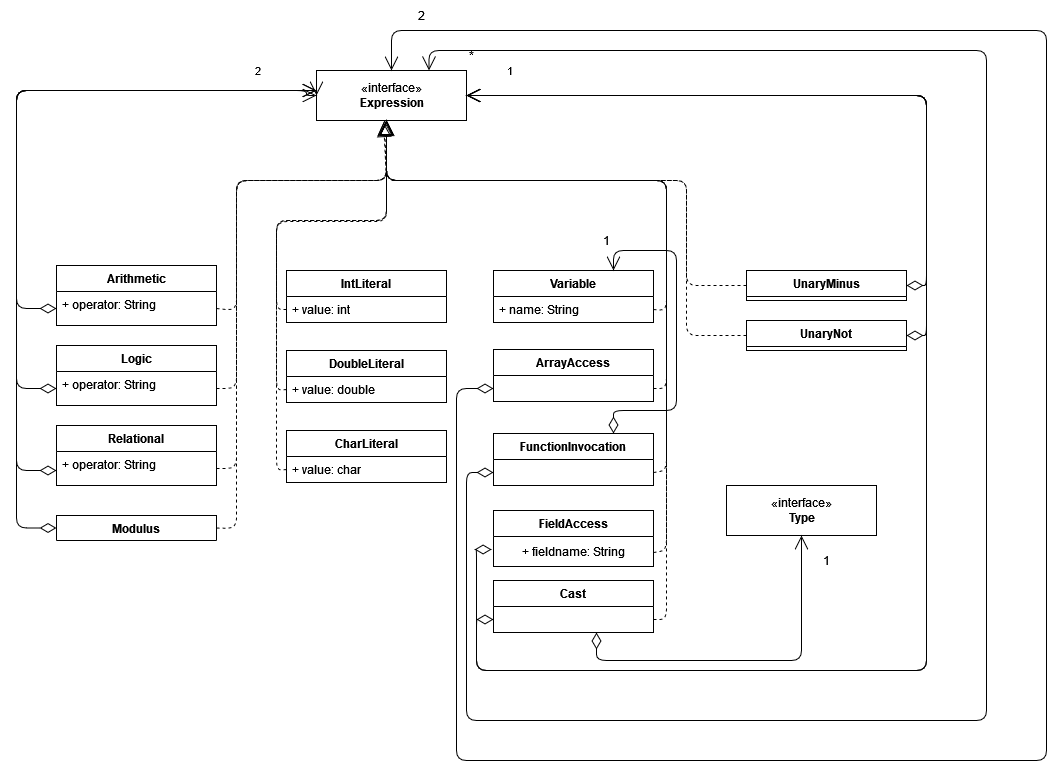

The diagram above was exported from draw.io. Its source (the exported page's mxGraphModel, read from the mxfile embedded in the PNG):
<mxGraphModel dx="840" dy="749" grid="1" gridSize="10" guides="1" tooltips="1" connect="1" arrows="1" fold="1" page="1" pageScale="1" pageWidth="827" pageHeight="1169" math="0" shadow="0">
  <root>
    <mxCell id="0" />
    <mxCell id="1" parent="0" />
    <mxCell id="mv9GlU9E5S_IzzyXSy18-1" value="IntLiteral" style="swimlane;fontStyle=1;align=center;verticalAlign=top;childLayout=stackLayout;horizontal=1;startSize=26;horizontalStack=0;resizeParent=1;resizeParentMax=0;resizeLast=0;collapsible=1;marginBottom=0;" parent="1" vertex="1">
      <mxGeometry x="290" y="590" width="160" height="52" as="geometry" />
    </mxCell>
    <mxCell id="mv9GlU9E5S_IzzyXSy18-2" value="+ value: int" style="text;strokeColor=none;fillColor=none;align=left;verticalAlign=top;spacingLeft=4;spacingRight=4;overflow=hidden;rotatable=0;points=[[0,0.5],[1,0.5]];portConstraint=eastwest;" parent="mv9GlU9E5S_IzzyXSy18-1" vertex="1">
      <mxGeometry y="26" width="160" height="26" as="geometry" />
    </mxCell>
    <mxCell id="mv9GlU9E5S_IzzyXSy18-5" value="Variable" style="swimlane;fontStyle=1;align=center;verticalAlign=top;childLayout=stackLayout;horizontal=1;startSize=26;horizontalStack=0;resizeParent=1;resizeParentMax=0;resizeLast=0;collapsible=1;marginBottom=0;" parent="1" vertex="1">
      <mxGeometry x="497" y="590" width="160" height="52" as="geometry" />
    </mxCell>
    <mxCell id="mv9GlU9E5S_IzzyXSy18-6" value="+ name: String" style="text;strokeColor=none;fillColor=none;align=left;verticalAlign=top;spacingLeft=4;spacingRight=4;overflow=hidden;rotatable=0;points=[[0,0.5],[1,0.5]];portConstraint=eastwest;" parent="mv9GlU9E5S_IzzyXSy18-5" vertex="1">
      <mxGeometry y="26" width="160" height="26" as="geometry" />
    </mxCell>
    <mxCell id="mv9GlU9E5S_IzzyXSy18-8" value="Arithmetic" style="swimlane;fontStyle=1;align=center;verticalAlign=top;childLayout=stackLayout;horizontal=1;startSize=26;horizontalStack=0;resizeParent=1;resizeParentMax=0;resizeLast=0;collapsible=1;marginBottom=0;" parent="1" vertex="1">
      <mxGeometry x="60" y="585" width="160" height="60" as="geometry" />
    </mxCell>
    <mxCell id="mv9GlU9E5S_IzzyXSy18-9" value="+ operator: String&#10;" style="text;strokeColor=none;fillColor=none;align=left;verticalAlign=top;spacingLeft=4;spacingRight=4;overflow=hidden;rotatable=0;points=[[0,0.5],[1,0.5]];portConstraint=eastwest;" parent="mv9GlU9E5S_IzzyXSy18-8" vertex="1">
      <mxGeometry y="26" width="160" height="34" as="geometry" />
    </mxCell>
    <mxCell id="mv9GlU9E5S_IzzyXSy18-15" value="«interface»&lt;br&gt;&lt;b&gt;Expression&lt;/b&gt;" style="html=1;" parent="1" vertex="1">
      <mxGeometry x="320" y="390" width="150" height="50" as="geometry" />
    </mxCell>
    <mxCell id="mv9GlU9E5S_IzzyXSy18-16" value="2" style="endArrow=open;html=1;endSize=12;startArrow=diamondThin;startSize=14;startFill=0;edgeStyle=orthogonalEdgeStyle;align=left;verticalAlign=bottom;exitX=0;exitY=0.5;exitDx=0;exitDy=0;" parent="1" source="mv9GlU9E5S_IzzyXSy18-9" edge="1">
      <mxGeometry x="0.7734" y="10" relative="1" as="geometry">
        <mxPoint x="180" y="584" as="sourcePoint" />
        <mxPoint x="320" y="410" as="targetPoint" />
        <mxPoint as="offset" />
        <Array as="points">
          <mxPoint x="20" y="628" />
          <mxPoint x="20" y="410" />
        </Array>
      </mxGeometry>
    </mxCell>
    <mxCell id="mv9GlU9E5S_IzzyXSy18-18" value="" style="endArrow=block;dashed=1;endFill=0;endSize=12;html=1;exitX=1;exitY=0.5;exitDx=0;exitDy=0;" parent="1" source="mv9GlU9E5S_IzzyXSy18-9" edge="1">
      <mxGeometry width="160" relative="1" as="geometry">
        <mxPoint x="180" y="540" as="sourcePoint" />
        <mxPoint x="390" y="440" as="targetPoint" />
        <Array as="points">
          <mxPoint x="240" y="630" />
          <mxPoint x="240" y="500" />
          <mxPoint x="390" y="500" />
        </Array>
      </mxGeometry>
    </mxCell>
    <mxCell id="mv9GlU9E5S_IzzyXSy18-19" value="" style="endArrow=block;dashed=1;endFill=0;endSize=12;html=1;exitX=0;exitY=0.5;exitDx=0;exitDy=0;" parent="1" source="mv9GlU9E5S_IzzyXSy18-2" edge="1">
      <mxGeometry width="160" relative="1" as="geometry">
        <mxPoint x="80" y="940" as="sourcePoint" />
        <mxPoint x="390" y="440" as="targetPoint" />
        <Array as="points">
          <mxPoint x="280" y="629" />
          <mxPoint x="280" y="540" />
          <mxPoint x="390" y="540" />
        </Array>
      </mxGeometry>
    </mxCell>
    <mxCell id="mv9GlU9E5S_IzzyXSy18-20" value="" style="endArrow=block;dashed=1;endFill=0;endSize=12;html=1;exitX=1;exitY=0.5;exitDx=0;exitDy=0;" parent="1" source="mv9GlU9E5S_IzzyXSy18-6" edge="1">
      <mxGeometry width="160" relative="1" as="geometry">
        <mxPoint x="90" y="950" as="sourcePoint" />
        <mxPoint x="390" y="440" as="targetPoint" />
        <Array as="points">
          <mxPoint x="670" y="630" />
          <mxPoint x="670" y="500" />
          <mxPoint x="390" y="500" />
        </Array>
      </mxGeometry>
    </mxCell>
    <mxCell id="mv9GlU9E5S_IzzyXSy18-22" value="UnaryMinus" style="swimlane;fontStyle=1;align=center;verticalAlign=top;childLayout=stackLayout;horizontal=1;startSize=26;horizontalStack=0;resizeParent=1;resizeParentMax=0;resizeLast=0;collapsible=1;marginBottom=0;" parent="1" vertex="1">
      <mxGeometry x="750" y="590" width="160" height="30" as="geometry" />
    </mxCell>
    <mxCell id="mv9GlU9E5S_IzzyXSy18-24" value="" style="endArrow=block;dashed=1;endFill=0;endSize=12;html=1;exitX=0;exitY=0.5;exitDx=0;exitDy=0;entryX=0.453;entryY=1;entryDx=0;entryDy=0;entryPerimeter=0;" parent="1" source="mv9GlU9E5S_IzzyXSy18-22" target="mv9GlU9E5S_IzzyXSy18-15" edge="1">
      <mxGeometry width="160" relative="1" as="geometry">
        <mxPoint x="690" y="550" as="sourcePoint" />
        <mxPoint x="400" y="450" as="targetPoint" />
        <Array as="points">
          <mxPoint x="690" y="605" />
          <mxPoint x="690" y="500" />
          <mxPoint x="390" y="500" />
        </Array>
      </mxGeometry>
    </mxCell>
    <mxCell id="mv9GlU9E5S_IzzyXSy18-25" value="1" style="endArrow=open;html=1;endSize=12;startArrow=diamondThin;startSize=14;startFill=0;edgeStyle=orthogonalEdgeStyle;align=left;verticalAlign=bottom;exitX=1;exitY=0.5;exitDx=0;exitDy=0;entryX=1;entryY=0.5;entryDx=0;entryDy=0;" parent="1" source="mv9GlU9E5S_IzzyXSy18-22" target="mv9GlU9E5S_IzzyXSy18-15" edge="1">
      <mxGeometry x="0.8835" y="-15" relative="1" as="geometry">
        <mxPoint x="110" y="685" as="sourcePoint" />
        <mxPoint x="510" y="400" as="targetPoint" />
        <mxPoint as="offset" />
        <Array as="points">
          <mxPoint x="930" y="605" />
          <mxPoint x="930" y="415" />
        </Array>
      </mxGeometry>
    </mxCell>
    <mxCell id="Hj44rhY80-4QVN7d03Nc-1" value="DoubleLiteral" style="swimlane;fontStyle=1;align=center;verticalAlign=top;childLayout=stackLayout;horizontal=1;startSize=26;horizontalStack=0;resizeParent=1;resizeParentMax=0;resizeLast=0;collapsible=1;marginBottom=0;" parent="1" vertex="1">
      <mxGeometry x="290" y="670" width="160" height="52" as="geometry" />
    </mxCell>
    <mxCell id="Hj44rhY80-4QVN7d03Nc-2" value="+ value: double" style="text;strokeColor=none;fillColor=none;align=left;verticalAlign=top;spacingLeft=4;spacingRight=4;overflow=hidden;rotatable=0;points=[[0,0.5],[1,0.5]];portConstraint=eastwest;" parent="Hj44rhY80-4QVN7d03Nc-1" vertex="1">
      <mxGeometry y="26" width="160" height="26" as="geometry" />
    </mxCell>
    <mxCell id="Hj44rhY80-4QVN7d03Nc-3" value="CharLiteral" style="swimlane;fontStyle=1;align=center;verticalAlign=top;childLayout=stackLayout;horizontal=1;startSize=26;horizontalStack=0;resizeParent=1;resizeParentMax=0;resizeLast=0;collapsible=1;marginBottom=0;" parent="1" vertex="1">
      <mxGeometry x="290" y="750" width="160" height="52" as="geometry" />
    </mxCell>
    <mxCell id="Hj44rhY80-4QVN7d03Nc-4" value="+ value: char" style="text;strokeColor=none;fillColor=none;align=left;verticalAlign=top;spacingLeft=4;spacingRight=4;overflow=hidden;rotatable=0;points=[[0,0.5],[1,0.5]];portConstraint=eastwest;" parent="Hj44rhY80-4QVN7d03Nc-3" vertex="1">
      <mxGeometry y="26" width="160" height="26" as="geometry" />
    </mxCell>
    <mxCell id="Hj44rhY80-4QVN7d03Nc-5" value="" style="endArrow=block;dashed=1;endFill=0;endSize=12;html=1;exitX=0;exitY=0.5;exitDx=0;exitDy=0;" parent="1" source="Hj44rhY80-4QVN7d03Nc-4" edge="1">
      <mxGeometry width="160" relative="1" as="geometry">
        <mxPoint x="140" y="680" as="sourcePoint" />
        <mxPoint x="390" y="440" as="targetPoint" />
        <Array as="points">
          <mxPoint x="280" y="790" />
          <mxPoint x="280" y="540" />
          <mxPoint x="390" y="540" />
        </Array>
      </mxGeometry>
    </mxCell>
    <mxCell id="Hj44rhY80-4QVN7d03Nc-6" value="" style="endArrow=block;dashed=1;endFill=0;endSize=12;html=1;exitX=0;exitY=0.5;exitDx=0;exitDy=0;" parent="1" source="Hj44rhY80-4QVN7d03Nc-2" edge="1">
      <mxGeometry width="160" relative="1" as="geometry">
        <mxPoint x="310" y="790" as="sourcePoint" />
        <mxPoint x="390" y="441" as="targetPoint" />
        <Array as="points">
          <mxPoint x="280" y="710" />
          <mxPoint x="280" y="541" />
          <mxPoint x="390" y="541" />
        </Array>
      </mxGeometry>
    </mxCell>
    <mxCell id="Hj44rhY80-4QVN7d03Nc-10" value="UnaryNot" style="swimlane;fontStyle=1;align=center;verticalAlign=top;childLayout=stackLayout;horizontal=1;startSize=26;horizontalStack=0;resizeParent=1;resizeParentMax=0;resizeLast=0;collapsible=1;marginBottom=0;" parent="1" vertex="1">
      <mxGeometry x="750" y="640" width="160" height="30" as="geometry" />
    </mxCell>
    <mxCell id="Hj44rhY80-4QVN7d03Nc-11" value="" style="endArrow=open;html=1;endSize=12;startArrow=diamondThin;startSize=14;startFill=0;edgeStyle=orthogonalEdgeStyle;align=left;verticalAlign=bottom;exitX=1;exitY=0.5;exitDx=0;exitDy=0;entryX=1;entryY=0.5;entryDx=0;entryDy=0;" parent="1" source="Hj44rhY80-4QVN7d03Nc-10" target="mv9GlU9E5S_IzzyXSy18-15" edge="1">
      <mxGeometry x="0.8835" y="-15" relative="1" as="geometry">
        <mxPoint x="837" y="485" as="sourcePoint" />
        <mxPoint x="480" y="425" as="targetPoint" />
        <mxPoint as="offset" />
        <Array as="points">
          <mxPoint x="930" y="655" />
          <mxPoint x="930" y="415" />
        </Array>
      </mxGeometry>
    </mxCell>
    <mxCell id="Hj44rhY80-4QVN7d03Nc-12" value="" style="endArrow=block;dashed=1;endFill=0;endSize=12;html=1;exitX=0;exitY=0.5;exitDx=0;exitDy=0;entryX=0.5;entryY=1;entryDx=0;entryDy=0;" parent="1" source="Hj44rhY80-4QVN7d03Nc-10" edge="1">
      <mxGeometry width="160" relative="1" as="geometry">
        <mxPoint x="742" y="460" as="sourcePoint" />
        <mxPoint x="390" y="440" as="targetPoint" />
        <Array as="points">
          <mxPoint x="690" y="655" />
          <mxPoint x="690" y="500" />
          <mxPoint x="390" y="500" />
        </Array>
      </mxGeometry>
    </mxCell>
    <mxCell id="Hj44rhY80-4QVN7d03Nc-13" value="Logic" style="swimlane;fontStyle=1;align=center;verticalAlign=top;childLayout=stackLayout;horizontal=1;startSize=26;horizontalStack=0;resizeParent=1;resizeParentMax=0;resizeLast=0;collapsible=1;marginBottom=0;" parent="1" vertex="1">
      <mxGeometry x="60" y="665" width="160" height="60" as="geometry" />
    </mxCell>
    <mxCell id="Hj44rhY80-4QVN7d03Nc-14" value="+ operator: String&#10;" style="text;strokeColor=none;fillColor=none;align=left;verticalAlign=top;spacingLeft=4;spacingRight=4;overflow=hidden;rotatable=0;points=[[0,0.5],[1,0.5]];portConstraint=eastwest;" parent="Hj44rhY80-4QVN7d03Nc-13" vertex="1">
      <mxGeometry y="26" width="160" height="34" as="geometry" />
    </mxCell>
    <mxCell id="Hj44rhY80-4QVN7d03Nc-15" value="" style="endArrow=open;html=1;endSize=12;startArrow=diamondThin;startSize=14;startFill=0;edgeStyle=orthogonalEdgeStyle;align=left;verticalAlign=bottom;exitX=0;exitY=0.5;exitDx=0;exitDy=0;" parent="1" source="Hj44rhY80-4QVN7d03Nc-14" edge="1">
      <mxGeometry x="0.875" y="10" relative="1" as="geometry">
        <mxPoint x="110" y="513" as="sourcePoint" />
        <mxPoint x="320" y="410" as="targetPoint" />
        <mxPoint as="offset" />
        <Array as="points">
          <mxPoint x="20" y="708" />
          <mxPoint x="20" y="410" />
        </Array>
      </mxGeometry>
    </mxCell>
    <mxCell id="Hj44rhY80-4QVN7d03Nc-16" value="Relational" style="swimlane;fontStyle=1;align=center;verticalAlign=top;childLayout=stackLayout;horizontal=1;startSize=26;horizontalStack=0;resizeParent=1;resizeParentMax=0;resizeLast=0;collapsible=1;marginBottom=0;" parent="1" vertex="1">
      <mxGeometry x="60" y="745" width="160" height="60" as="geometry" />
    </mxCell>
    <mxCell id="Hj44rhY80-4QVN7d03Nc-17" value="+ operator: String&#10;" style="text;strokeColor=none;fillColor=none;align=left;verticalAlign=top;spacingLeft=4;spacingRight=4;overflow=hidden;rotatable=0;points=[[0,0.5],[1,0.5]];portConstraint=eastwest;" parent="Hj44rhY80-4QVN7d03Nc-16" vertex="1">
      <mxGeometry y="26" width="160" height="34" as="geometry" />
    </mxCell>
    <mxCell id="Hj44rhY80-4QVN7d03Nc-18" value="" style="endArrow=open;html=1;endSize=12;startArrow=diamondThin;startSize=14;startFill=0;edgeStyle=orthogonalEdgeStyle;align=left;verticalAlign=bottom;exitX=0;exitY=0.75;exitDx=0;exitDy=0;entryX=0;entryY=0.5;entryDx=0;entryDy=0;" parent="1" source="Hj44rhY80-4QVN7d03Nc-16" target="mv9GlU9E5S_IzzyXSy18-15" edge="1">
      <mxGeometry x="0.875" y="10" relative="1" as="geometry">
        <mxPoint x="110" y="593" as="sourcePoint" />
        <mxPoint x="330" y="420" as="targetPoint" />
        <mxPoint as="offset" />
        <Array as="points">
          <mxPoint x="20" y="790" />
          <mxPoint x="20" y="410" />
          <mxPoint x="320" y="410" />
        </Array>
      </mxGeometry>
    </mxCell>
    <mxCell id="Hj44rhY80-4QVN7d03Nc-19" value="" style="endArrow=block;dashed=1;endFill=0;endSize=12;html=1;exitX=1;exitY=0.5;exitDx=0;exitDy=0;" parent="1" source="Hj44rhY80-4QVN7d03Nc-14" edge="1">
      <mxGeometry width="160" relative="1" as="geometry">
        <mxPoint x="230" y="638" as="sourcePoint" />
        <mxPoint x="390" y="440" as="targetPoint" />
        <Array as="points">
          <mxPoint x="240" y="708" />
          <mxPoint x="240" y="500" />
          <mxPoint x="390" y="500" />
        </Array>
      </mxGeometry>
    </mxCell>
    <mxCell id="Hj44rhY80-4QVN7d03Nc-20" value="" style="endArrow=block;dashed=1;endFill=0;endSize=12;html=1;exitX=1;exitY=0.5;exitDx=0;exitDy=0;" parent="1" source="Hj44rhY80-4QVN7d03Nc-17" edge="1">
      <mxGeometry width="160" relative="1" as="geometry">
        <mxPoint x="240" y="648" as="sourcePoint" />
        <mxPoint x="390" y="440" as="targetPoint" />
        <Array as="points">
          <mxPoint x="240" y="788" />
          <mxPoint x="240" y="500" />
          <mxPoint x="390" y="500" />
        </Array>
      </mxGeometry>
    </mxCell>
    <mxCell id="Hj44rhY80-4QVN7d03Nc-21" value="ArrayAccess" style="swimlane;fontStyle=1;align=center;verticalAlign=top;childLayout=stackLayout;horizontal=1;startSize=26;horizontalStack=0;resizeParent=1;resizeParentMax=0;resizeLast=0;collapsible=1;marginBottom=0;" parent="1" vertex="1">
      <mxGeometry x="497" y="669" width="160" height="52" as="geometry" />
    </mxCell>
    <mxCell id="Hj44rhY80-4QVN7d03Nc-23" value="FunctionInvocation" style="swimlane;fontStyle=1;align=center;verticalAlign=top;childLayout=stackLayout;horizontal=1;startSize=26;horizontalStack=0;resizeParent=1;resizeParentMax=0;resizeLast=0;collapsible=1;marginBottom=0;" parent="1" vertex="1">
      <mxGeometry x="497" y="753" width="160" height="52" as="geometry" />
    </mxCell>
    <mxCell id="Hj44rhY80-4QVN7d03Nc-25" value="FieldAccess" style="swimlane;fontStyle=1;align=center;verticalAlign=top;childLayout=stackLayout;horizontal=1;startSize=26;horizontalStack=0;resizeParent=1;resizeParentMax=0;resizeLast=0;collapsible=1;marginBottom=0;" parent="1" vertex="1">
      <mxGeometry x="497" y="830" width="160" height="56" as="geometry" />
    </mxCell>
    <mxCell id="Hj44rhY80-4QVN7d03Nc-33" value="+ fieldname: String" style="text;html=1;align=center;verticalAlign=middle;resizable=0;points=[];autosize=1;strokeColor=none;fillColor=none;" parent="Hj44rhY80-4QVN7d03Nc-25" vertex="1">
      <mxGeometry y="26" width="160" height="30" as="geometry" />
    </mxCell>
    <mxCell id="Hj44rhY80-4QVN7d03Nc-26" value="Cast" style="swimlane;fontStyle=1;align=center;verticalAlign=top;childLayout=stackLayout;horizontal=1;startSize=26;horizontalStack=0;resizeParent=1;resizeParentMax=0;resizeLast=0;collapsible=1;marginBottom=0;" parent="1" vertex="1">
      <mxGeometry x="497" y="900" width="160" height="52" as="geometry" />
    </mxCell>
    <mxCell id="Hj44rhY80-4QVN7d03Nc-27" value="" style="endArrow=block;dashed=1;endFill=0;endSize=12;html=1;exitX=1;exitY=0.75;exitDx=0;exitDy=0;" parent="1" source="Hj44rhY80-4QVN7d03Nc-21" edge="1">
      <mxGeometry width="160" relative="1" as="geometry">
        <mxPoint x="667" y="639" as="sourcePoint" />
        <mxPoint x="390" y="440" as="targetPoint" />
        <Array as="points">
          <mxPoint x="670" y="708" />
          <mxPoint x="670" y="500" />
          <mxPoint x="390" y="500" />
        </Array>
      </mxGeometry>
    </mxCell>
    <mxCell id="Hj44rhY80-4QVN7d03Nc-28" value="" style="endArrow=block;dashed=1;endFill=0;endSize=12;html=1;exitX=1;exitY=0.75;exitDx=0;exitDy=0;" parent="1" source="Hj44rhY80-4QVN7d03Nc-23" edge="1">
      <mxGeometry width="160" relative="1" as="geometry">
        <mxPoint x="677" y="649" as="sourcePoint" />
        <mxPoint x="390" y="440" as="targetPoint" />
        <Array as="points">
          <mxPoint x="670" y="790" />
          <mxPoint x="670" y="500" />
          <mxPoint x="390" y="500" />
        </Array>
      </mxGeometry>
    </mxCell>
    <mxCell id="Hj44rhY80-4QVN7d03Nc-29" value="" style="endArrow=block;dashed=1;endFill=0;endSize=12;html=1;exitX=1;exitY=0.75;exitDx=0;exitDy=0;" parent="1" source="Hj44rhY80-4QVN7d03Nc-25" edge="1">
      <mxGeometry width="160" relative="1" as="geometry">
        <mxPoint x="687" y="659" as="sourcePoint" />
        <mxPoint x="390" y="440" as="targetPoint" />
        <Array as="points">
          <mxPoint x="670" y="870" />
          <mxPoint x="670" y="500" />
          <mxPoint x="390" y="500" />
        </Array>
      </mxGeometry>
    </mxCell>
    <mxCell id="Hj44rhY80-4QVN7d03Nc-30" value="" style="endArrow=block;dashed=1;endFill=0;endSize=12;html=1;exitX=1;exitY=0.75;exitDx=0;exitDy=0;" parent="1" source="Hj44rhY80-4QVN7d03Nc-26" edge="1">
      <mxGeometry width="160" relative="1" as="geometry">
        <mxPoint x="697" y="669" as="sourcePoint" />
        <mxPoint x="390" y="440" as="targetPoint" />
        <Array as="points">
          <mxPoint x="670" y="939" />
          <mxPoint x="670" y="820" />
          <mxPoint x="670" y="500" />
          <mxPoint x="390" y="500" />
        </Array>
      </mxGeometry>
    </mxCell>
    <mxCell id="Hj44rhY80-4QVN7d03Nc-31" value="" style="endArrow=open;html=1;endSize=12;startArrow=diamondThin;startSize=14;startFill=0;edgeStyle=orthogonalEdgeStyle;align=left;verticalAlign=bottom;exitX=0;exitY=0.75;exitDx=0;exitDy=0;entryX=0.5;entryY=0;entryDx=0;entryDy=0;" parent="1" source="Hj44rhY80-4QVN7d03Nc-21" target="mv9GlU9E5S_IzzyXSy18-15" edge="1">
      <mxGeometry x="0.875" y="10" relative="1" as="geometry">
        <mxPoint x="70" y="800" as="sourcePoint" />
        <mxPoint x="330" y="425" as="targetPoint" />
        <mxPoint as="offset" />
        <Array as="points">
          <mxPoint x="460" y="708" />
          <mxPoint x="460" y="1080" />
          <mxPoint x="1050" y="1080" />
          <mxPoint x="1050" y="350" />
          <mxPoint x="395" y="350" />
        </Array>
      </mxGeometry>
    </mxCell>
    <mxCell id="Hj44rhY80-4QVN7d03Nc-32" value="2" style="text;html=1;align=center;verticalAlign=middle;resizable=0;points=[];autosize=1;strokeColor=none;fillColor=none;" parent="1" vertex="1">
      <mxGeometry x="410" y="320" width="30" height="30" as="geometry" />
    </mxCell>
    <mxCell id="Hj44rhY80-4QVN7d03Nc-34" value="" style="endArrow=open;html=1;endSize=12;startArrow=diamondThin;startSize=14;startFill=0;edgeStyle=orthogonalEdgeStyle;align=left;verticalAlign=bottom;exitX=-0.012;exitY=0.433;exitDx=0;exitDy=0;entryX=1;entryY=0.5;entryDx=0;entryDy=0;exitPerimeter=0;" parent="1" source="Hj44rhY80-4QVN7d03Nc-33" target="mv9GlU9E5S_IzzyXSy18-15" edge="1">
      <mxGeometry x="0.8835" y="-15" relative="1" as="geometry">
        <mxPoint x="920" y="665" as="sourcePoint" />
        <mxPoint x="470" y="410" as="targetPoint" />
        <mxPoint as="offset" />
        <Array as="points">
          <mxPoint x="480" y="869" />
          <mxPoint x="480" y="990" />
          <mxPoint x="930" y="990" />
          <mxPoint x="930" y="415" />
        </Array>
      </mxGeometry>
    </mxCell>
    <mxCell id="Hj44rhY80-4QVN7d03Nc-35" value="" style="endArrow=open;html=1;endSize=12;startArrow=diamondThin;startSize=14;startFill=0;edgeStyle=orthogonalEdgeStyle;align=left;verticalAlign=bottom;exitX=0;exitY=0.75;exitDx=0;exitDy=0;entryX=1;entryY=0.5;entryDx=0;entryDy=0;" parent="1" source="Hj44rhY80-4QVN7d03Nc-26" target="mv9GlU9E5S_IzzyXSy18-15" edge="1">
      <mxGeometry x="0.8835" y="-15" relative="1" as="geometry">
        <mxPoint x="505.0799999999999" y="878.99" as="sourcePoint" />
        <mxPoint x="480" y="425" as="targetPoint" />
        <mxPoint as="offset" />
        <Array as="points">
          <mxPoint x="480" y="939" />
          <mxPoint x="480" y="990" />
          <mxPoint x="930" y="990" />
          <mxPoint x="930" y="415" />
        </Array>
      </mxGeometry>
    </mxCell>
    <mxCell id="Hj44rhY80-4QVN7d03Nc-36" value="«interface»&lt;br&gt;&lt;b&gt;Type&lt;/b&gt;" style="html=1;" parent="1" vertex="1">
      <mxGeometry x="730" y="805" width="150" height="50" as="geometry" />
    </mxCell>
    <mxCell id="Hj44rhY80-4QVN7d03Nc-37" value="" style="endArrow=open;html=1;endSize=12;startArrow=diamondThin;startSize=14;startFill=0;edgeStyle=orthogonalEdgeStyle;align=left;verticalAlign=bottom;entryX=0.5;entryY=1;entryDx=0;entryDy=0;" parent="1" target="Hj44rhY80-4QVN7d03Nc-36" edge="1">
      <mxGeometry x="0.8835" y="-15" relative="1" as="geometry">
        <mxPoint x="600" y="952" as="sourcePoint" />
        <mxPoint x="480" y="425" as="targetPoint" />
        <mxPoint as="offset" />
        <Array as="points">
          <mxPoint x="600" y="952" />
          <mxPoint x="600" y="980" />
          <mxPoint x="805" y="980" />
        </Array>
      </mxGeometry>
    </mxCell>
    <mxCell id="Hj44rhY80-4QVN7d03Nc-38" value="1" style="text;html=1;align=center;verticalAlign=middle;resizable=0;points=[];autosize=1;strokeColor=none;fillColor=none;" parent="1" vertex="1">
      <mxGeometry x="815" y="865" width="30" height="30" as="geometry" />
    </mxCell>
    <mxCell id="Hj44rhY80-4QVN7d03Nc-39" value="" style="endArrow=open;html=1;endSize=12;startArrow=diamondThin;startSize=14;startFill=0;edgeStyle=orthogonalEdgeStyle;align=left;verticalAlign=bottom;exitX=0;exitY=0.75;exitDx=0;exitDy=0;entryX=0.75;entryY=0;entryDx=0;entryDy=0;" parent="1" source="Hj44rhY80-4QVN7d03Nc-23" target="mv9GlU9E5S_IzzyXSy18-15" edge="1">
      <mxGeometry x="0.875" y="10" relative="1" as="geometry">
        <mxPoint x="507" y="718" as="sourcePoint" />
        <mxPoint x="405" y="400" as="targetPoint" />
        <mxPoint as="offset" />
        <Array as="points">
          <mxPoint x="470" y="792" />
          <mxPoint x="470" y="1040" />
          <mxPoint x="990" y="1040" />
          <mxPoint x="990" y="370" />
          <mxPoint x="433" y="370" />
        </Array>
      </mxGeometry>
    </mxCell>
    <mxCell id="Hj44rhY80-4QVN7d03Nc-40" value="*" style="text;html=1;align=center;verticalAlign=middle;resizable=0;points=[];autosize=1;strokeColor=none;fillColor=none;" parent="1" vertex="1">
      <mxGeometry x="460" y="360" width="30" height="30" as="geometry" />
    </mxCell>
    <mxCell id="lddt9-SoPY9B3vmK80dv-1" value="Modulus" style="swimlane;fontStyle=1;align=center;verticalAlign=top;childLayout=stackLayout;horizontal=1;startSize=26;horizontalStack=0;resizeParent=1;resizeParentMax=0;resizeLast=0;collapsible=1;marginBottom=0;" vertex="1" parent="1">
      <mxGeometry x="60" y="835" width="160" height="25" as="geometry" />
    </mxCell>
    <mxCell id="lddt9-SoPY9B3vmK80dv-3" value="" style="endArrow=open;html=1;endSize=12;startArrow=diamondThin;startSize=14;startFill=0;edgeStyle=orthogonalEdgeStyle;align=left;verticalAlign=bottom;entryX=0;entryY=0.5;entryDx=0;entryDy=0;exitX=0;exitY=0.5;exitDx=0;exitDy=0;" edge="1" parent="1" source="lddt9-SoPY9B3vmK80dv-1" target="mv9GlU9E5S_IzzyXSy18-15">
      <mxGeometry x="0.875" y="10" relative="1" as="geometry">
        <mxPoint x="50" y="850" as="sourcePoint" />
        <mxPoint x="330" y="425" as="targetPoint" />
        <mxPoint as="offset" />
        <Array as="points">
          <mxPoint x="20" y="848" />
          <mxPoint x="20" y="410" />
          <mxPoint x="310" y="410" />
          <mxPoint x="310" y="415" />
        </Array>
      </mxGeometry>
    </mxCell>
    <mxCell id="lddt9-SoPY9B3vmK80dv-6" value="" style="endArrow=block;dashed=1;endFill=0;endSize=12;html=1;exitX=1;exitY=0.5;exitDx=0;exitDy=0;entryX=0.447;entryY=1.04;entryDx=0;entryDy=0;entryPerimeter=0;" edge="1" parent="1" source="lddt9-SoPY9B3vmK80dv-1" target="mv9GlU9E5S_IzzyXSy18-15">
      <mxGeometry width="160" relative="1" as="geometry">
        <mxPoint x="230" y="798" as="sourcePoint" />
        <mxPoint x="400" y="450" as="targetPoint" />
        <Array as="points">
          <mxPoint x="240" y="848" />
          <mxPoint x="240" y="500" />
          <mxPoint x="390" y="500" />
        </Array>
      </mxGeometry>
    </mxCell>
    <mxCell id="lddt9-SoPY9B3vmK80dv-7" value="" style="endArrow=open;html=1;endSize=12;startArrow=diamondThin;startSize=14;startFill=0;edgeStyle=orthogonalEdgeStyle;align=left;verticalAlign=bottom;exitX=0.75;exitY=0;exitDx=0;exitDy=0;entryX=0.75;entryY=0;entryDx=0;entryDy=0;" edge="1" parent="1" source="Hj44rhY80-4QVN7d03Nc-23" target="mv9GlU9E5S_IzzyXSy18-5">
      <mxGeometry x="0.8835" y="-15" relative="1" as="geometry">
        <mxPoint x="660" y="790" as="sourcePoint" />
        <mxPoint x="657" y="630" as="targetPoint" />
        <mxPoint as="offset" />
        <Array as="points">
          <mxPoint x="617" y="730" />
          <mxPoint x="680" y="730" />
          <mxPoint x="680" y="570" />
          <mxPoint x="617" y="570" />
        </Array>
      </mxGeometry>
    </mxCell>
    <mxCell id="lddt9-SoPY9B3vmK80dv-11" value="1" style="text;html=1;align=center;verticalAlign=middle;resizable=0;points=[];autosize=1;strokeColor=none;fillColor=none;" vertex="1" parent="1">
      <mxGeometry x="595" y="545" width="30" height="30" as="geometry" />
    </mxCell>
  </root>
</mxGraphModel>